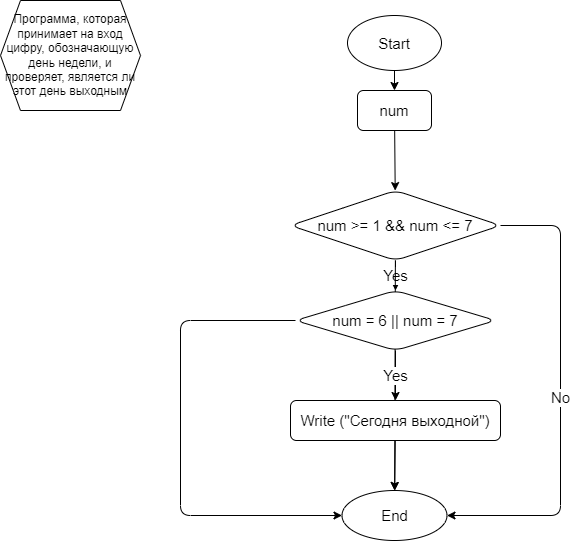

The diagram above was exported from draw.io. Its source (the exported page's mxGraphModel, read from the mxfile embedded in the PNG):
<mxGraphModel dx="564" dy="233" grid="1" gridSize="10" guides="1" tooltips="1" connect="1" arrows="1" fold="1" page="1" pageScale="1" pageWidth="827" pageHeight="1169" math="0" shadow="0">
  <root>
    <mxCell id="0" />
    <mxCell id="1" parent="0" />
    <mxCell id="2" value="Программа, которая принимает на вход цифру, обозначающую день недели, и проверяет, является ли этот день выходным" style="shape=hexagon;perimeter=hexagonPerimeter2;whiteSpace=wrap;html=1;fixedSize=1;" vertex="1" parent="1">
      <mxGeometry x="20" y="20" width="140" height="110" as="geometry" />
    </mxCell>
    <mxCell id="5" style="edgeStyle=none;html=1;fontSize=15;" edge="1" parent="1" source="3" target="4">
      <mxGeometry relative="1" as="geometry" />
    </mxCell>
    <mxCell id="3" value="Start" style="ellipse;whiteSpace=wrap;html=1;fontSize=15;" vertex="1" parent="1">
      <mxGeometry x="367" y="35" width="94" height="55" as="geometry" />
    </mxCell>
    <mxCell id="7" value="" style="edgeStyle=none;html=1;fontSize=15;" edge="1" parent="1" source="4" target="6">
      <mxGeometry relative="1" as="geometry" />
    </mxCell>
    <mxCell id="4" value="num" style="rounded=1;whiteSpace=wrap;html=1;fontSize=15;" vertex="1" parent="1">
      <mxGeometry x="377" y="110" width="74" height="40" as="geometry" />
    </mxCell>
    <mxCell id="9" value="Yes" style="edgeStyle=none;html=1;fontSize=15;" edge="1" parent="1" source="6" target="8">
      <mxGeometry relative="1" as="geometry" />
    </mxCell>
    <mxCell id="14" style="edgeStyle=none;html=1;fontSize=15;" edge="1" parent="1" source="6" target="12">
      <mxGeometry relative="1" as="geometry" />
    </mxCell>
    <mxCell id="16" value="No" style="edgeStyle=none;html=1;fontSize=15;" edge="1" parent="1" source="6" target="12">
      <mxGeometry relative="1" as="geometry">
        <Array as="points">
          <mxPoint x="580" y="245" />
          <mxPoint x="580" y="535" />
        </Array>
      </mxGeometry>
    </mxCell>
    <mxCell id="6" value="num &amp;gt;= 1 &amp;amp;&amp;amp; num &amp;lt;= 7" style="rhombus;whiteSpace=wrap;html=1;fontSize=15;rounded=1;" vertex="1" parent="1">
      <mxGeometry x="310" y="210" width="210" height="70" as="geometry" />
    </mxCell>
    <mxCell id="11" value="Yes" style="edgeStyle=none;html=1;fontSize=15;" edge="1" parent="1" source="8" target="10">
      <mxGeometry relative="1" as="geometry" />
    </mxCell>
    <mxCell id="17" style="edgeStyle=none;html=1;fontSize=15;" edge="1" parent="1" source="8" target="12">
      <mxGeometry relative="1" as="geometry">
        <Array as="points">
          <mxPoint x="200" y="340" />
          <mxPoint x="200" y="535" />
        </Array>
      </mxGeometry>
    </mxCell>
    <mxCell id="8" value="num = 6 || num = 7" style="rhombus;whiteSpace=wrap;html=1;fontSize=15;rounded=1;" vertex="1" parent="1">
      <mxGeometry x="315" y="310" width="200" height="60" as="geometry" />
    </mxCell>
    <mxCell id="13" value="" style="edgeStyle=none;html=1;fontSize=15;" edge="1" parent="1" source="10" target="12">
      <mxGeometry relative="1" as="geometry" />
    </mxCell>
    <mxCell id="10" value="Write (&quot;Сегодня выходной&quot;)" style="whiteSpace=wrap;html=1;fontSize=15;rounded=1;" vertex="1" parent="1">
      <mxGeometry x="310" y="420" width="210" height="40" as="geometry" />
    </mxCell>
    <mxCell id="12" value="End" style="ellipse;whiteSpace=wrap;html=1;fontSize=15;rounded=1;" vertex="1" parent="1">
      <mxGeometry x="361.5" y="510" width="105" height="50" as="geometry" />
    </mxCell>
  </root>
</mxGraphModel>